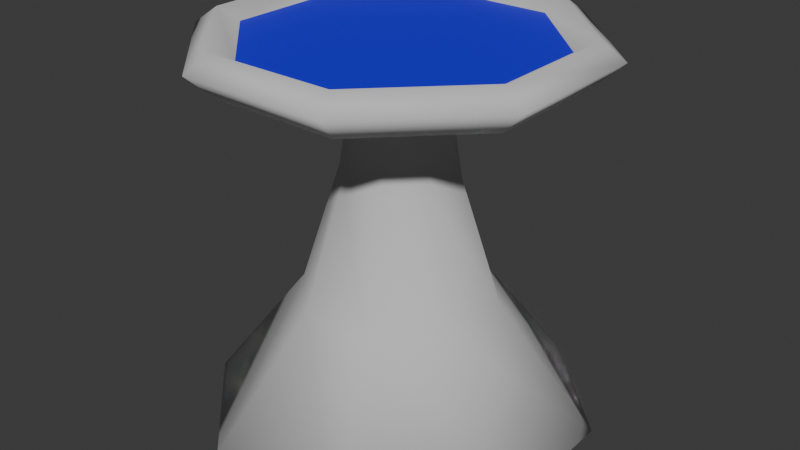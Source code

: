 # Source: fountain.blend  (saved by Blender 5.0.118; exported with 4.5.12 LTS)
import bpy
from mathutils import Matrix  # noqa: F401  (used for matrix-valued properties, if any)

bpy.ops.wm.read_factory_settings(use_empty=True)
scene = bpy.context.scene
scene.name = 'Scene'

# ---- collections
col_collection = bpy.data.collections.new('Collection'); scene.collection.children.link(col_collection)

# ---- materials (node trees are filled in below, after node groups)
mat_material = bpy.data.materials.new('Material')
mat_material.alpha_threshold = 0.0
mat_material.use_backface_culling_lightprobe_volume = False
mat_material.roughness = 0.5
mat_material.line_color = (0.0, 0.0, 0.0, 1.0)
mat_water = bpy.data.materials.new('Water')
mat_water.use_backface_culling_lightprobe_volume = False

# ---- material node trees
mat_material.use_nodes = True; mat_material.node_tree.nodes.clear()
_N = mat_material.node_tree.nodes; _L = mat_material.node_tree.links
n0 = _N.new('ShaderNodeOutputMaterial'); n0.name = 'Material Output'; n0.location = (200, 100)
n1 = _N.new('ShaderNodeBsdfPrincipled'); n1.name = 'Principled BSDF'; n1.location = (-200, 100)
n1.inputs[0].default_value = (0.7002, 0.7002, 0.7002, 1.0)
n1.inputs[1].default_value = 0.3175
n1.inputs[2].default_value = 1.0
n1.inputs[3].default_value = 1.45
_L.new(n1.outputs[0], n0.inputs[0])
n0.is_active_output = True
mat_water.use_nodes = True; mat_water.node_tree.nodes.clear()
_N = mat_water.node_tree.nodes; _L = mat_water.node_tree.links
n0 = _N.new('ShaderNodeBsdfPrincipled'); n0.name = 'Principled BSDF'; n0.location = (-200, 100)
n0.inputs[0].default_value = (0.01029, 0.0, 0.8003, 1.0)
n1 = _N.new('ShaderNodeOutputMaterial'); n1.name = 'Material Output'; n1.location = (200, 100)
_L.new(n0.outputs[0], n1.inputs[0])
n1.is_active_output = True

# ---- world
world_world = bpy.data.worlds.new('World'); scene.world = world_world
world_world.use_nodes = True; world_world.node_tree.nodes.clear()
_N = world_world.node_tree.nodes; _L = world_world.node_tree.links
n0 = _N.new('ShaderNodeOutputWorld'); n0.name = 'World Output'; n0.location = (200, 100)
n1 = _N.new('ShaderNodeBackground'); n1.name = 'Background'; n1.location = (-200, 100)
n1.inputs[0].default_value = (0.05088, 0.05088, 0.05088, 1.0)
_L.new(n1.outputs[0], n0.inputs[0])
n0.is_active_output = True
world_world.color = (0.05088, 0.05088, 0.05088)
world_world.sun_shadow_jitter_overblur = 0.0

# ---- meshes
me_cube = bpy.data.meshes.new('Cube')
me_cube.from_pydata([(0.4619, 0.1913, 0.9581), (0.1913, 0.4619, 0.9581), (0.1913, 0.4619, 0.0), (0.4619, 0.1913, 0.0), (0.4619, -0.1913, 0.0), (0.1913, -0.4619, 0.0), (-0.1913, -0.4619, 0.0), (-0.4619, -0.1913, 0.0), (-0.4619, 0.1913, 0.0), (-0.1913, 0.4619, 0.0), (0.4619, -0.1913, 0.9581), (0.1913, -0.4619, 0.9581), (-0.1913, -0.4619, 0.9581), (-0.4619, -0.1913, 0.9581), (-0.4619, 0.1913, 0.9581), (-0.1913, 0.4619, 0.9581), (0.4094, 0.1696, 1.0), (0.1696, 0.4094, 1.0), (0.4094, -0.1696, 1.0), (0.1696, -0.4094, 1.0), (-0.1696, -0.4094, 1.0), (-0.4094, -0.1696, 1.0), (-0.4094, 0.1696, 1.0), (-0.1696, 0.4094, 1.0), (0.3956, 0.1639, 0.8942), (0.3956, -0.1639, 0.8942), (0.1639, -0.3956, 0.8942), (-0.1639, -0.3956, 0.8942), (-0.3956, -0.1639, 0.8942), (-0.3956, 0.1639, 0.8942), (0.1639, 0.3956, 0.8942), (-0.1639, 0.3956, 0.8942), (0.106, 0.04392, 0.8768), (0.106, -0.04392, 0.8768), (0.04392, -0.106, 0.8768), (-0.04392, -0.106, 0.8768), (-0.106, -0.04392, 0.8768), (-0.106, 0.04392, 0.8768), (-0.04392, 0.106, 0.8768), (0.04392, 0.106, 0.8768), (0.1388, 0.05748, 0.6442), (0.1388, -0.05748, 0.6442), (0.05748, -0.1388, 0.6442), (-0.05748, -0.1388, 0.6442), (-0.1388, -0.05748, 0.6442), (-0.1388, 0.05748, 0.6442), (-0.05748, 0.1388, 0.6442), (0.05748, 0.1388, 0.6442), (0.2351, 0.09738, 0.3221), (0.2351, -0.09738, 0.3221), (0.09738, -0.2351, 0.3221), (-0.09738, -0.2351, 0.3221), (-0.2351, -0.09738, 0.3221), (-0.2351, 0.09738, 0.3221), (-0.09738, 0.2351, 0.3221), (0.09738, 0.2351, 0.3221), (0.3565, 0.1477, 0.9697), (0.1477, 0.3565, 0.9697), (0.3565, -0.1477, 0.9697), (0.1477, -0.3565, 0.9697), (-0.1477, -0.3565, 0.9697), (-0.3565, -0.1477, 0.9697), (-0.3565, 0.1477, 0.9697), (-0.1477, 0.3565, 0.9697), (0.0, 0.0, 0.8661)], [], [(24, 0, 10, 25), (1, 17, 16, 0), (25, 10, 11, 26), (0, 16, 18, 10), (26, 11, 12, 27), (10, 18, 19, 11), (27, 12, 13, 28), (11, 19, 20, 12), (28, 13, 14, 29), (12, 20, 21, 13), (29, 14, 15, 31), (13, 21, 22, 14), (31, 15, 1, 30), (14, 22, 23, 15), (30, 1, 0, 24), (15, 23, 17, 1), (2, 3, 4, 5, 6, 7, 8, 9), (57, 56, 16, 17), (56, 58, 18, 16), (58, 59, 19, 18), (59, 60, 20, 19), (60, 61, 21, 20), (61, 62, 22, 21), (62, 63, 23, 22), (63, 57, 17, 23), (39, 30, 24, 32), (38, 31, 30, 39), (37, 29, 31, 38), (36, 28, 29, 37), (35, 27, 28, 36), (34, 26, 27, 35), (33, 25, 26, 34), (32, 24, 25, 33), (40, 32, 33, 41), (41, 33, 34, 42), (42, 34, 35, 43), (43, 35, 36, 44), (44, 36, 37, 45), (45, 37, 38, 46), (46, 38, 39, 47), (47, 39, 32, 40), (55, 47, 40, 48), (54, 46, 47, 55), (53, 45, 46, 54), (52, 44, 45, 53), (51, 43, 44, 52), (50, 42, 43, 51), (49, 41, 42, 50), (48, 40, 41, 49), (3, 48, 49, 4), (4, 49, 50, 5), (5, 50, 51, 6), (6, 51, 52, 7), (7, 52, 53, 8), (8, 53, 54, 9), (9, 54, 55, 2), (2, 55, 48, 3), (62, 64, 63), (60, 64, 61), (58, 64, 59), (57, 64, 56), (63, 64, 57), (61, 64, 62), (59, 64, 60), (56, 64, 58)])
me_cube.polygons.foreach_set('use_smooth', [1, 1, 1, 1, 1, 1, 1, 1, 1, 1, 1, 1, 1, 1, 1, 1, 0, 1, 1, 1, 1, 1, 1, 1, 1, 1, 1, 1, 1, 1, 1, 1, 1, 1, 1, 1, 1, 1, 1, 1, 1, 1, 1, 1, 1, 1, 1, 1, 1, 1, 1, 1, 1, 1, 1, 1, 1, 1, 1, 1, 1, 1, 1, 1, 1])
_uv = me_cube.uv_layers.new(name='UVMap')
_uv.uv.foreach_set('vector', [0.875, 0.9471, 0.875, 0.979, 0.75, 0.979, 0.75, 0.9471, 1.0, 0.979, 1.0, 1.0, 0.875, 1.0, 0.875, 0.979, 0.75, 0.9471, 0.75, 0.979, 0.625, 0.979, 0.625, 0.9471, 0.875, 0.979, 0.875, 1.0, 0.75, 1.0, 0.75, 0.979, 0.625, 0.9471, 0.625, 0.979, 0.5, 0.979, 0.5, 0.9471, 0.75, 0.979, 0.75, 1.0, 0.625, 1.0, 0.625, 0.979, 0.5, 0.9471, 0.5, 0.979, 0.375, 0.979, 0.375, 0.9471, 0.625, 0.979, 0.625, 1.0, 0.5, 1.0, 0.5, 0.979, 0.375, 0.9471, 0.375, 0.979, 0.25, 0.979, 0.25, 0.9471, 0.5, 0.979, 0.5, 1.0, 0.375, 1.0, 0.375, 0.979, 0.25, 0.9471, 0.25, 0.979, 0.125, 0.979, 0.125, 0.9471, 0.375, 0.979, 0.375, 1.0, 0.25, 1.0, 0.25, 0.979, 0.125, 0.9471, 0.125, 0.979, 0.0, 0.979, 0.0, 0.9471, 0.25, 0.979, 0.25, 1.0, 0.125, 1.0, 0.125, 0.979, 1.0, 0.9471, 1.0, 0.979, 0.875, 0.979, 0.875, 0.9471, 0.125, 0.979, 0.125, 1.0, 0.0, 1.0, 0.0, 0.979, 0.75, 0.49, 0.9197, 0.4197, 0.99, 0.25, 0.9197, 0.08029, 0.75, 0.01, 0.5803, 0.08029, 0.51, 0.25, 0.5803, 0.4197, 0.25, 0.459, 0.3978, 0.3978, 0.4197, 0.4197, 0.25, 0.49, 0.3978, 0.3978, 0.459, 0.25, 0.49, 0.25, 0.4197, 0.4197, 0.459, 0.25, 0.3978, 0.1022, 0.4197, 0.08029, 0.49, 0.25, 0.3978, 0.1022, 0.25, 0.04101, 0.25, 0.01, 0.4197, 0.08029, 0.25, 0.04101, 0.1022, 0.1022, 0.08029, 0.08029, 0.25, 0.01, 0.1022, 0.1022, 0.04101, 0.25, 0.01, 0.25, 0.08029, 0.08029, 0.04101, 0.25, 0.1022, 0.3978, 0.08029, 0.4197, 0.01, 0.25, 0.1022, 0.3978, 0.25, 0.459, 0.25, 0.49, 0.08029, 0.4197, 1.0, 0.9384, 1.0, 0.9471, 0.875, 0.9471, 0.875, 0.9384, 0.125, 0.9384, 0.125, 0.9471, 0.0, 0.9471, 0.0, 0.9384, 0.25, 0.9384, 0.25, 0.9471, 0.125, 0.9471, 0.125, 0.9384, 0.375, 0.9384, 0.375, 0.9471, 0.25, 0.9471, 0.25, 0.9384, 0.5, 0.9384, 0.5, 0.9471, 0.375, 0.9471, 0.375, 0.9384, 0.625, 0.9384, 0.625, 0.9471, 0.5, 0.9471, 0.5, 0.9384, 0.75, 0.9384, 0.75, 0.9471, 0.625, 0.9471, 0.625, 0.9384, 0.875, 0.9384, 0.875, 0.9471, 0.75, 0.9471, 0.75, 0.9384, 0.875, 0.8221, 0.875, 0.9384, 0.75, 0.9384, 0.75, 0.8221, 0.75, 0.8221, 0.75, 0.9384, 0.625, 0.9384, 0.625, 0.8221, 0.625, 0.8221, 0.625, 0.9384, 0.5, 0.9384, 0.5, 0.8221, 0.5, 0.8221, 0.5, 0.9384, 0.375, 0.9384, 0.375, 0.8221, 0.375, 0.8221, 0.375, 0.9384, 0.25, 0.9384, 0.25, 0.8221, 0.25, 0.8221, 0.25, 0.9384, 0.125, 0.9384, 0.125, 0.8221, 0.125, 0.8221, 0.125, 0.9384, 0.0, 0.9384, 0.0, 0.8221, 1.0, 0.8221, 1.0, 0.9384, 0.875, 0.9384, 0.875, 0.8221, 1.0, 0.661, 1.0, 0.8221, 0.875, 0.8221, 0.875, 0.661, 0.125, 0.661, 0.125, 0.8221, 0.0, 0.8221, 0.0, 0.661, 0.25, 0.661, 0.25, 0.8221, 0.125, 0.8221, 0.125, 0.661, 0.375, 0.661, 0.375, 0.8221, 0.25, 0.8221, 0.25, 0.661, 0.5, 0.661, 0.5, 0.8221, 0.375, 0.8221, 0.375, 0.661, 0.625, 0.661, 0.625, 0.8221, 0.5, 0.8221, 0.5, 0.661, 0.75, 0.661, 0.75, 0.8221, 0.625, 0.8221, 0.625, 0.661, 0.875, 0.661, 0.875, 0.8221, 0.75, 0.8221, 0.75, 0.661, 0.875, 0.5, 0.875, 0.661, 0.75, 0.661, 0.75, 0.5, 0.75, 0.5, 0.75, 0.661, 0.625, 0.661, 0.625, 0.5, 0.625, 0.5, 0.625, 0.661, 0.5, 0.661, 0.5, 0.5, 0.5, 0.5, 0.5, 0.661, 0.375, 0.661, 0.375, 0.5, 0.375, 0.5, 0.375, 0.661, 0.25, 0.661, 0.25, 0.5, 0.25, 0.5, 0.25, 0.661, 0.125, 0.661, 0.125, 0.5, 0.125, 0.5, 0.125, 0.661, 0.0, 0.661, 0.0, 0.5, 1.0, 0.5, 1.0, 0.661, 0.875, 0.661, 0.875, 0.5, 0.04101, 0.25, 0.04101, 0.25, 0.1022, 0.3978, 0.25, 0.04101, 0.25, 0.04101, 0.1022, 0.1022, 0.459, 0.25, 0.459, 0.25, 0.3978, 0.1022, 0.25, 0.459, 0.25, 0.459, 0.3978, 0.3978, 0.1022, 0.3978, 0.1022, 0.3978, 0.25, 0.459, 0.1022, 0.1022, 0.1022, 0.1022, 0.04101, 0.25, 0.3978, 0.1022, 0.3978, 0.1022, 0.25, 0.04101, 0.3978, 0.3978, 0.3978, 0.3978, 0.459, 0.25])
me_cube.materials.append(mat_material)
me_cube.use_mirror_vertex_groups = False
me_cube.update()
me_cube_001 = bpy.data.meshes.new('Cube.001')
me_cube_001.from_pydata([(4.139e-10, 2.277e-09, 5.96e-08), (0.3565, 0.1477, 0.0), (0.1477, 0.3565, 0.0), (0.3565, -0.1477, 0.0), (0.1477, -0.3565, 0.0), (-0.1477, -0.3565, 0.0), (-0.3565, -0.1477, 0.0), (-0.3565, 0.1477, 0.0), (-0.1477, 0.3565, 0.0)], [], [(0, 1, 2), (0, 3, 1), (0, 4, 3), (0, 5, 4), (0, 6, 5), (0, 7, 6), (0, 8, 7), (0, 2, 8)])
_uv = me_cube_001.uv_layers.new(name='UVMap')
_uv.uv.foreach_set('vector', [0.5, 0.5, 0.9999, 0.2929, 0.9999, 0.7071, 0.5, 0.5, 0.7071, 9.996e-05, 0.9999, 0.2929, 0.5, 0.5, 0.2929, 0.0001, 0.7071, 9.996e-05, 0.5, 0.5, 9.996e-05, 0.2929, 0.2929, 0.0001, 0.5, 0.5, 0.0001, 0.7071, 9.996e-05, 0.2929, 0.5, 0.5, 0.2929, 0.9999, 0.0001, 0.7071, 0.5, 0.5, 0.7071, 0.9999, 0.2929, 0.9999, 0.5, 0.5, 0.9999, 0.7071, 0.7071, 0.9999])
me_cube_001.materials.append(mat_water)
me_cube_001.use_mirror_vertex_groups = False
me_cube_001.update()

# ---- objects
ob_fountain = bpy.data.objects.new('Fountain', me_cube)
ob_water = bpy.data.objects.new('Water', me_cube_001)

# ---- transforms, parenting, visibility, modifiers, constraints
ob_fountain.location = (0.0, 0.0, 0.0)
ob_fountain.lock_rotations_4d = False
ob_fountain.empty_display_type = 'ARROWS'
ob_fountain.lineart.crease_threshold = 0.0
ob_water.location = (3.311e-09, 3.311e-09, 0.9697)
ob_water.lock_rotations_4d = False
ob_water.empty_display_type = 'ARROWS'
ob_water.lineart.crease_threshold = 0.0

# ---- collection membership
col_collection.objects.link(ob_fountain)
col_collection.objects.link(ob_water)

# ---- scene / render settings (as saved in the file)
scene.frame_start = 1; scene.frame_end = 250; scene.frame_set(55)
scene.render.engine = 'BLENDER_EEVEE_NEXT'
scene.render.bake_bias = 0.0
scene.render.bake_samples = 0
bpy.context.view_layer.update()

# ---- added for rendering (the .blend has no active camera and no usable light): camera, sun
cam_auto = bpy.data.cameras.new('AutoCamera')
cam_auto.lens = 50.0
cam_auto.sensor_width = 36.0
cam_auto.clip_end = 1000.0
ob_auto_camera = bpy.data.objects.new('AutoCamera', cam_auto)
scene.collection.objects.link(ob_auto_camera)
ob_auto_camera.location = (1.5223, -1.82676, 1.71784)
ob_auto_camera.rotation_euler = (1.09748, -7.21219e-08, 0.694738)
scene.camera = ob_auto_camera
light_auto_sun = bpy.data.lights.new('AutoSun', 'SUN')
light_auto_sun.energy = 3.0
light_auto_sun.angle = 0.0523599
ob_auto_sun = bpy.data.objects.new('AutoSun', light_auto_sun)
scene.collection.objects.link(ob_auto_sun)
ob_auto_sun.rotation_euler = (0.872665, 0.174533, 0.523599)
bpy.context.view_layer.update()
